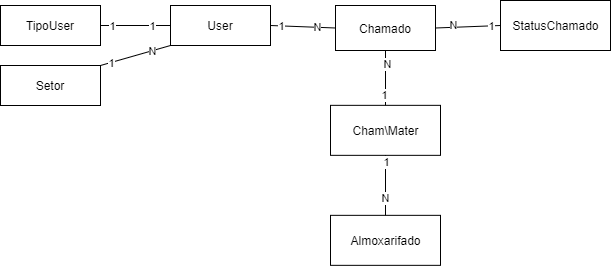

The diagram above was exported from draw.io. Its source (the exported page's mxGraphModel, read from the mxfile embedded in the PNG):
<mxGraphModel dx="1038" dy="579" grid="1" gridSize="10" guides="1" tooltips="1" connect="1" arrows="1" fold="1" page="1" pageScale="1" pageWidth="1169" pageHeight="827" background="#ffffff" math="0" shadow="0">
  <root>
    <mxCell id="0" />
    <mxCell id="1" parent="0" />
    <mxCell id="CpqthJObgT55f-BPzOgl-1" value="User" style="whiteSpace=wrap;html=1;align=center;" parent="1" vertex="1">
      <mxGeometry x="190" y="30" width="100" height="40" as="geometry" />
    </mxCell>
    <mxCell id="CpqthJObgT55f-BPzOgl-11" value="TipoUser" style="whiteSpace=wrap;html=1;align=center;" parent="1" vertex="1">
      <mxGeometry x="20" y="30" width="100" height="40" as="geometry" />
    </mxCell>
    <mxCell id="2N1gNLV5TqFcqMZA6cqE-4" value="Chamado" style="whiteSpace=wrap;html=1;align=center;" parent="1" vertex="1">
      <mxGeometry x="355" y="30" width="100" height="45" as="geometry" />
    </mxCell>
    <mxCell id="Acj1APX4Fv6Miwlv2I1D-1" value="Almoxarifado" style="html=1;" parent="1" vertex="1">
      <mxGeometry x="350" y="239.84" width="110" height="50" as="geometry" />
    </mxCell>
    <mxCell id="Acj1APX4Fv6Miwlv2I1D-2" value="StatusChamado" style="html=1;" parent="1" vertex="1">
      <mxGeometry x="520" y="25" width="110" height="50" as="geometry" />
    </mxCell>
    <mxCell id="Acj1APX4Fv6Miwlv2I1D-3" value="Setor" style="whiteSpace=wrap;html=1;align=center;" parent="1" vertex="1">
      <mxGeometry x="20" y="90" width="100" height="40" as="geometry" />
    </mxCell>
    <mxCell id="Acj1APX4Fv6Miwlv2I1D-4" value="" style="endArrow=none;html=1;rounded=0;exitX=1;exitY=0.5;exitDx=0;exitDy=0;entryX=0;entryY=0.5;entryDx=0;entryDy=0;" parent="1" source="CpqthJObgT55f-BPzOgl-11" target="CpqthJObgT55f-BPzOgl-1" edge="1">
      <mxGeometry width="50" height="50" relative="1" as="geometry">
        <mxPoint x="500" y="320" as="sourcePoint" />
        <mxPoint x="550" y="270" as="targetPoint" />
      </mxGeometry>
    </mxCell>
    <mxCell id="Acj1APX4Fv6Miwlv2I1D-5" value="1" style="edgeLabel;html=1;align=center;verticalAlign=middle;resizable=0;points=[];" parent="Acj1APX4Fv6Miwlv2I1D-4" vertex="1" connectable="0">
      <mxGeometry x="0.4514" y="-1" relative="1" as="geometry">
        <mxPoint y="-1" as="offset" />
      </mxGeometry>
    </mxCell>
    <mxCell id="Acj1APX4Fv6Miwlv2I1D-6" value="1" style="edgeLabel;html=1;align=center;verticalAlign=middle;resizable=0;points=[];" parent="Acj1APX4Fv6Miwlv2I1D-4" vertex="1" connectable="0">
      <mxGeometry x="-0.6914" y="2" relative="1" as="geometry">
        <mxPoint y="2" as="offset" />
      </mxGeometry>
    </mxCell>
    <mxCell id="Acj1APX4Fv6Miwlv2I1D-7" value="" style="endArrow=none;html=1;rounded=0;exitX=1;exitY=0;exitDx=0;exitDy=0;entryX=0;entryY=1;entryDx=0;entryDy=0;" parent="1" source="Acj1APX4Fv6Miwlv2I1D-3" target="CpqthJObgT55f-BPzOgl-1" edge="1">
      <mxGeometry width="50" height="50" relative="1" as="geometry">
        <mxPoint x="130" y="60" as="sourcePoint" />
        <mxPoint x="200" y="60" as="targetPoint" />
      </mxGeometry>
    </mxCell>
    <mxCell id="Acj1APX4Fv6Miwlv2I1D-8" value="N" style="edgeLabel;html=1;align=center;verticalAlign=middle;resizable=0;points=[];" parent="Acj1APX4Fv6Miwlv2I1D-7" vertex="1" connectable="0">
      <mxGeometry x="0.4514" y="-1" relative="1" as="geometry">
        <mxPoint y="-1" as="offset" />
      </mxGeometry>
    </mxCell>
    <mxCell id="Acj1APX4Fv6Miwlv2I1D-9" value="1" style="edgeLabel;html=1;align=center;verticalAlign=middle;resizable=0;points=[];" parent="Acj1APX4Fv6Miwlv2I1D-7" vertex="1" connectable="0">
      <mxGeometry x="-0.6914" y="2" relative="1" as="geometry">
        <mxPoint y="2" as="offset" />
      </mxGeometry>
    </mxCell>
    <mxCell id="Acj1APX4Fv6Miwlv2I1D-14" value="" style="endArrow=none;html=1;rounded=0;exitX=0;exitY=0.5;exitDx=0;exitDy=0;entryX=1;entryY=0.5;entryDx=0;entryDy=0;" parent="1" source="Acj1APX4Fv6Miwlv2I1D-2" target="2N1gNLV5TqFcqMZA6cqE-4" edge="1">
      <mxGeometry width="50" height="50" relative="1" as="geometry">
        <mxPoint x="315" y="54.5" as="sourcePoint" />
        <mxPoint x="255" y="54.5" as="targetPoint" />
      </mxGeometry>
    </mxCell>
    <mxCell id="Acj1APX4Fv6Miwlv2I1D-15" value="N" style="edgeLabel;html=1;align=center;verticalAlign=middle;resizable=0;points=[];" parent="Acj1APX4Fv6Miwlv2I1D-14" vertex="1" connectable="0">
      <mxGeometry x="0.4514" y="-1" relative="1" as="geometry">
        <mxPoint y="-1" as="offset" />
      </mxGeometry>
    </mxCell>
    <mxCell id="Acj1APX4Fv6Miwlv2I1D-16" value="1" style="edgeLabel;html=1;align=center;verticalAlign=middle;resizable=0;points=[];" parent="Acj1APX4Fv6Miwlv2I1D-14" vertex="1" connectable="0">
      <mxGeometry x="-0.6914" y="2" relative="1" as="geometry">
        <mxPoint y="-2" as="offset" />
      </mxGeometry>
    </mxCell>
    <mxCell id="Acj1APX4Fv6Miwlv2I1D-20" value="Cham\Mater" style="html=1;" parent="1" vertex="1">
      <mxGeometry x="350" y="129.84" width="110" height="50" as="geometry" />
    </mxCell>
    <mxCell id="Acj1APX4Fv6Miwlv2I1D-21" value="" style="endArrow=none;html=1;rounded=0;exitX=0.5;exitY=0;exitDx=0;exitDy=0;entryX=0.5;entryY=1;entryDx=0;entryDy=0;" parent="1" source="Acj1APX4Fv6Miwlv2I1D-20" target="2N1gNLV5TqFcqMZA6cqE-4" edge="1">
      <mxGeometry width="50" height="50" relative="1" as="geometry">
        <mxPoint x="275" y="65" as="sourcePoint" />
        <mxPoint x="225" y="65" as="targetPoint" />
      </mxGeometry>
    </mxCell>
    <mxCell id="Acj1APX4Fv6Miwlv2I1D-22" value="N" style="edgeLabel;html=1;align=center;verticalAlign=middle;resizable=0;points=[];" parent="Acj1APX4Fv6Miwlv2I1D-21" vertex="1" connectable="0">
      <mxGeometry x="0.4514" y="-1" relative="1" as="geometry">
        <mxPoint y="-1" as="offset" />
      </mxGeometry>
    </mxCell>
    <mxCell id="Acj1APX4Fv6Miwlv2I1D-23" value="1" style="edgeLabel;html=1;align=center;verticalAlign=middle;resizable=0;points=[];" parent="Acj1APX4Fv6Miwlv2I1D-21" vertex="1" connectable="0">
      <mxGeometry x="-0.6914" y="2" relative="1" as="geometry">
        <mxPoint y="-2" as="offset" />
      </mxGeometry>
    </mxCell>
    <mxCell id="Acj1APX4Fv6Miwlv2I1D-24" value="" style="endArrow=none;html=1;rounded=0;exitX=0.5;exitY=1;exitDx=0;exitDy=0;entryX=0.5;entryY=0;entryDx=0;entryDy=0;" parent="1" source="Acj1APX4Fv6Miwlv2I1D-20" target="Acj1APX4Fv6Miwlv2I1D-1" edge="1">
      <mxGeometry width="50" height="50" relative="1" as="geometry">
        <mxPoint x="415" y="139.84" as="sourcePoint" />
        <mxPoint x="415" y="69.84" as="targetPoint" />
      </mxGeometry>
    </mxCell>
    <mxCell id="Acj1APX4Fv6Miwlv2I1D-25" value="N" style="edgeLabel;html=1;align=center;verticalAlign=middle;resizable=0;points=[];" parent="Acj1APX4Fv6Miwlv2I1D-24" vertex="1" connectable="0">
      <mxGeometry x="0.4514" y="-1" relative="1" as="geometry">
        <mxPoint y="-1" as="offset" />
      </mxGeometry>
    </mxCell>
    <mxCell id="Acj1APX4Fv6Miwlv2I1D-26" value="1" style="edgeLabel;html=1;align=center;verticalAlign=middle;resizable=0;points=[];" parent="Acj1APX4Fv6Miwlv2I1D-24" vertex="1" connectable="0">
      <mxGeometry x="-0.6914" y="2" relative="1" as="geometry">
        <mxPoint x="-2" y="-2" as="offset" />
      </mxGeometry>
    </mxCell>
    <mxCell id="Acj1APX4Fv6Miwlv2I1D-28" value="" style="endArrow=none;html=1;rounded=0;exitX=1;exitY=0.5;exitDx=0;exitDy=0;entryX=0;entryY=0.5;entryDx=0;entryDy=0;" parent="1" source="CpqthJObgT55f-BPzOgl-1" target="2N1gNLV5TqFcqMZA6cqE-4" edge="1">
      <mxGeometry width="50" height="50" relative="1" as="geometry">
        <mxPoint x="130" y="100" as="sourcePoint" />
        <mxPoint x="360" y="50" as="targetPoint" />
      </mxGeometry>
    </mxCell>
    <mxCell id="Acj1APX4Fv6Miwlv2I1D-29" value="N" style="edgeLabel;html=1;align=center;verticalAlign=middle;resizable=0;points=[];" parent="Acj1APX4Fv6Miwlv2I1D-28" vertex="1" connectable="0">
      <mxGeometry x="0.4514" y="-1" relative="1" as="geometry">
        <mxPoint y="-1" as="offset" />
      </mxGeometry>
    </mxCell>
    <mxCell id="Acj1APX4Fv6Miwlv2I1D-30" value="1" style="edgeLabel;html=1;align=center;verticalAlign=middle;resizable=0;points=[];" parent="Acj1APX4Fv6Miwlv2I1D-28" vertex="1" connectable="0">
      <mxGeometry x="-0.6914" y="2" relative="1" as="geometry">
        <mxPoint y="2" as="offset" />
      </mxGeometry>
    </mxCell>
  </root>
</mxGraphModel>